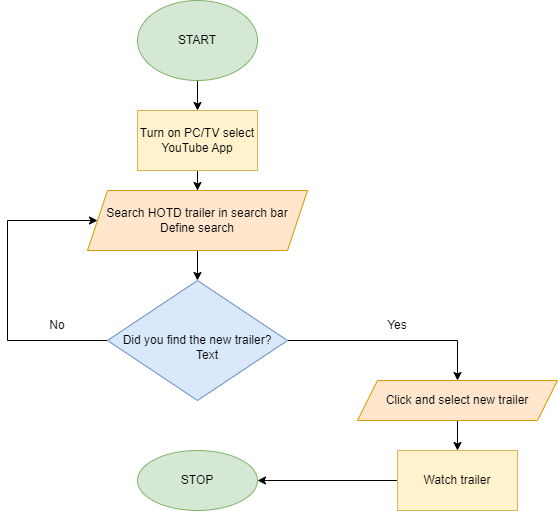

The diagram above was exported from draw.io. Its source (the exported page's mxGraphModel, read from the mxfile embedded in the PNG):
<mxGraphModel dx="1422" dy="737" grid="1" gridSize="10" guides="1" tooltips="1" connect="1" arrows="1" fold="1" page="1" pageScale="1" pageWidth="850" pageHeight="1100" math="0" shadow="0">
  <root>
    <mxCell id="0" />
    <mxCell id="1" parent="0" />
    <mxCell id="YFTdfcxTudFiuqLxbBnX-12" value="" style="edgeStyle=orthogonalEdgeStyle;rounded=0;orthogonalLoop=1;jettySize=auto;html=1;" edge="1" parent="1" source="YFTdfcxTudFiuqLxbBnX-5" target="YFTdfcxTudFiuqLxbBnX-11">
      <mxGeometry relative="1" as="geometry" />
    </mxCell>
    <mxCell id="YFTdfcxTudFiuqLxbBnX-5" value="START" style="ellipse;whiteSpace=wrap;html=1;fillColor=#d5e8d4;strokeColor=#82b366;" vertex="1" parent="1">
      <mxGeometry x="350" y="20" width="120" height="80" as="geometry" />
    </mxCell>
    <mxCell id="YFTdfcxTudFiuqLxbBnX-16" value="" style="edgeStyle=orthogonalEdgeStyle;rounded=0;orthogonalLoop=1;jettySize=auto;html=1;" edge="1" parent="1" source="YFTdfcxTudFiuqLxbBnX-11" target="YFTdfcxTudFiuqLxbBnX-15">
      <mxGeometry relative="1" as="geometry" />
    </mxCell>
    <mxCell id="YFTdfcxTudFiuqLxbBnX-11" value="Turn on PC/TV select YouTube App" style="whiteSpace=wrap;html=1;fillColor=#fff2cc;strokeColor=#d6b656;" vertex="1" parent="1">
      <mxGeometry x="350" y="130" width="120" height="60" as="geometry" />
    </mxCell>
    <mxCell id="YFTdfcxTudFiuqLxbBnX-23" value="" style="edgeStyle=orthogonalEdgeStyle;rounded=0;orthogonalLoop=1;jettySize=auto;html=1;" edge="1" parent="1" source="YFTdfcxTudFiuqLxbBnX-15" target="YFTdfcxTudFiuqLxbBnX-22">
      <mxGeometry relative="1" as="geometry" />
    </mxCell>
    <mxCell id="YFTdfcxTudFiuqLxbBnX-15" value="Search HOTD trailer in search bar&lt;br&gt;Define search" style="shape=parallelogram;perimeter=parallelogramPerimeter;whiteSpace=wrap;html=1;fixedSize=1;fillColor=#ffe6cc;strokeColor=#d79b00;" vertex="1" parent="1">
      <mxGeometry x="300" y="210" width="220" height="60" as="geometry" />
    </mxCell>
    <mxCell id="YFTdfcxTudFiuqLxbBnX-29" value="" style="edgeStyle=orthogonalEdgeStyle;rounded=0;orthogonalLoop=1;jettySize=auto;html=1;" edge="1" parent="1" source="YFTdfcxTudFiuqLxbBnX-22" target="YFTdfcxTudFiuqLxbBnX-37">
      <mxGeometry relative="1" as="geometry">
        <mxPoint x="620" y="360" as="targetPoint" />
        <Array as="points">
          <mxPoint x="670" y="360" />
        </Array>
      </mxGeometry>
    </mxCell>
    <mxCell id="YFTdfcxTudFiuqLxbBnX-31" value="" style="edgeStyle=orthogonalEdgeStyle;rounded=0;orthogonalLoop=1;jettySize=auto;html=1;" edge="1" parent="1" source="YFTdfcxTudFiuqLxbBnX-22" target="YFTdfcxTudFiuqLxbBnX-15">
      <mxGeometry relative="1" as="geometry">
        <mxPoint x="200" y="360" as="targetPoint" />
        <Array as="points">
          <mxPoint x="220" y="360" />
          <mxPoint x="220" y="240" />
        </Array>
      </mxGeometry>
    </mxCell>
    <mxCell id="YFTdfcxTudFiuqLxbBnX-22" value="Did you find the new trailer?" style="rhombus;whiteSpace=wrap;html=1;fillColor=#dae8fc;strokeColor=#6c8ebf;" vertex="1" parent="1">
      <mxGeometry x="320" y="300" width="180" height="120" as="geometry" />
    </mxCell>
    <mxCell id="YFTdfcxTudFiuqLxbBnX-40" value="" style="edgeStyle=orthogonalEdgeStyle;rounded=0;orthogonalLoop=1;jettySize=auto;html=1;" edge="1" parent="1" source="YFTdfcxTudFiuqLxbBnX-37" target="YFTdfcxTudFiuqLxbBnX-39">
      <mxGeometry relative="1" as="geometry" />
    </mxCell>
    <mxCell id="YFTdfcxTudFiuqLxbBnX-37" value="Click and select new trailer" style="shape=parallelogram;perimeter=parallelogramPerimeter;whiteSpace=wrap;html=1;fixedSize=1;fillColor=#ffe6cc;strokeColor=#d79b00;" vertex="1" parent="1">
      <mxGeometry x="570" y="400" width="200" height="40" as="geometry" />
    </mxCell>
    <mxCell id="YFTdfcxTudFiuqLxbBnX-42" value="" style="edgeStyle=orthogonalEdgeStyle;rounded=0;orthogonalLoop=1;jettySize=auto;html=1;" edge="1" parent="1" source="YFTdfcxTudFiuqLxbBnX-39" target="YFTdfcxTudFiuqLxbBnX-41">
      <mxGeometry relative="1" as="geometry" />
    </mxCell>
    <mxCell id="YFTdfcxTudFiuqLxbBnX-39" value="Watch trailer" style="whiteSpace=wrap;html=1;fillColor=#fff2cc;strokeColor=#d6b656;" vertex="1" parent="1">
      <mxGeometry x="610" y="470" width="120" height="60" as="geometry" />
    </mxCell>
    <mxCell id="YFTdfcxTudFiuqLxbBnX-41" value="STOP" style="ellipse;whiteSpace=wrap;html=1;fillColor=#d5e8d4;strokeColor=#82b366;" vertex="1" parent="1">
      <mxGeometry x="350" y="470" width="120" height="60" as="geometry" />
    </mxCell>
    <mxCell id="YFTdfcxTudFiuqLxbBnX-63" value="Text" style="text;html=1;strokeColor=none;fillColor=none;align=center;verticalAlign=middle;whiteSpace=wrap;rounded=0;" vertex="1" parent="1">
      <mxGeometry x="390" y="360" width="60" height="30" as="geometry" />
    </mxCell>
    <mxCell id="YFTdfcxTudFiuqLxbBnX-64" value="No" style="text;html=1;strokeColor=none;fillColor=none;align=center;verticalAlign=middle;whiteSpace=wrap;rounded=0;" vertex="1" parent="1">
      <mxGeometry x="240" y="330" width="60" height="30" as="geometry" />
    </mxCell>
    <mxCell id="YFTdfcxTudFiuqLxbBnX-65" value="Yes" style="text;html=1;strokeColor=none;fillColor=none;align=center;verticalAlign=middle;whiteSpace=wrap;rounded=0;" vertex="1" parent="1">
      <mxGeometry x="580" y="330" width="60" height="30" as="geometry" />
    </mxCell>
  </root>
</mxGraphModel>